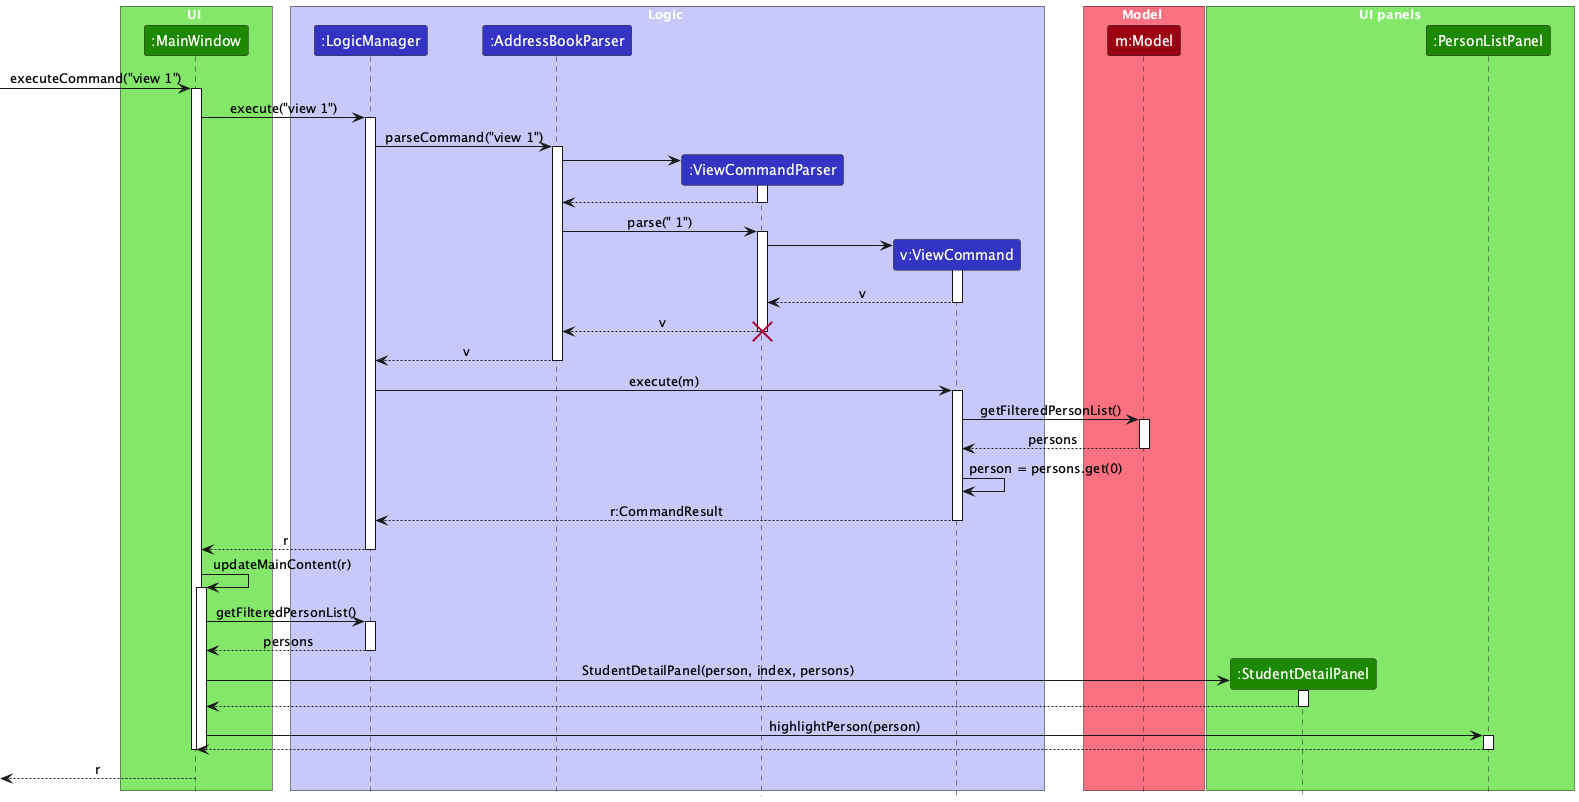

The diagram above was rendered by PlantUML. Its source (embedded in the PNG):
@startuml
!include style.puml
skinparam ArrowFontStyle plain

box UI UI_COLOR_T1
participant ":MainWindow" as MainWindow UI_COLOR
end box

box Logic LOGIC_COLOR_T1
participant ":LogicManager" as LogicManager LOGIC_COLOR
participant ":AddressBookParser" as AddressBookParser LOGIC_COLOR
participant ":ViewCommandParser" as ViewCommandParser LOGIC_COLOR
participant "v:ViewCommand" as ViewCommand LOGIC_COLOR
end box

box Model MODEL_COLOR_T1
participant "m:Model" as Model MODEL_COLOR
end box

box "UI panels" UI_COLOR_T1
participant ":StudentDetailPanel" as StudentDetailPanel UI_COLOR
participant ":PersonListPanel" as PersonListPanel UI_COLOR
end box

[-> MainWindow : executeCommand("view 1")
activate MainWindow
MainWindow -> LogicManager : execute("view 1")
activate LogicManager

LogicManager -> AddressBookParser : parseCommand("view 1")
activate AddressBookParser

create ViewCommandParser
AddressBookParser -> ViewCommandParser
activate ViewCommandParser
ViewCommandParser --> AddressBookParser
deactivate ViewCommandParser

AddressBookParser -> ViewCommandParser : parse(" 1")
activate ViewCommandParser

create ViewCommand
ViewCommandParser -> ViewCommand
activate ViewCommand
ViewCommand --> ViewCommandParser : v
deactivate ViewCommand

ViewCommandParser --> AddressBookParser : v
deactivate ViewCommandParser
destroy ViewCommandParser

AddressBookParser --> LogicManager : v
deactivate AddressBookParser

LogicManager -> ViewCommand : execute(m)
activate ViewCommand

ViewCommand -> Model : getFilteredPersonList()
activate Model
Model --> ViewCommand : persons
deactivate Model

ViewCommand -> ViewCommand : person = persons.get(0)

ViewCommand --> LogicManager : r:CommandResult
deactivate ViewCommand

LogicManager --> MainWindow : r
deactivate LogicManager

MainWindow -> MainWindow : updateMainContent(r)
activate MainWindow

MainWindow -> LogicManager : getFilteredPersonList()
activate LogicManager
LogicManager --> MainWindow : persons
deactivate LogicManager

create StudentDetailPanel
MainWindow -> StudentDetailPanel : StudentDetailPanel(person, index, persons)
activate StudentDetailPanel
StudentDetailPanel --> MainWindow
deactivate StudentDetailPanel

MainWindow -> PersonListPanel : highlightPerson(person)
activate PersonListPanel
PersonListPanel --> MainWindow
deactivate PersonListPanel
deactivate MainWindow

deactivate MainWindow
[<-- MainWindow : r
@enduml